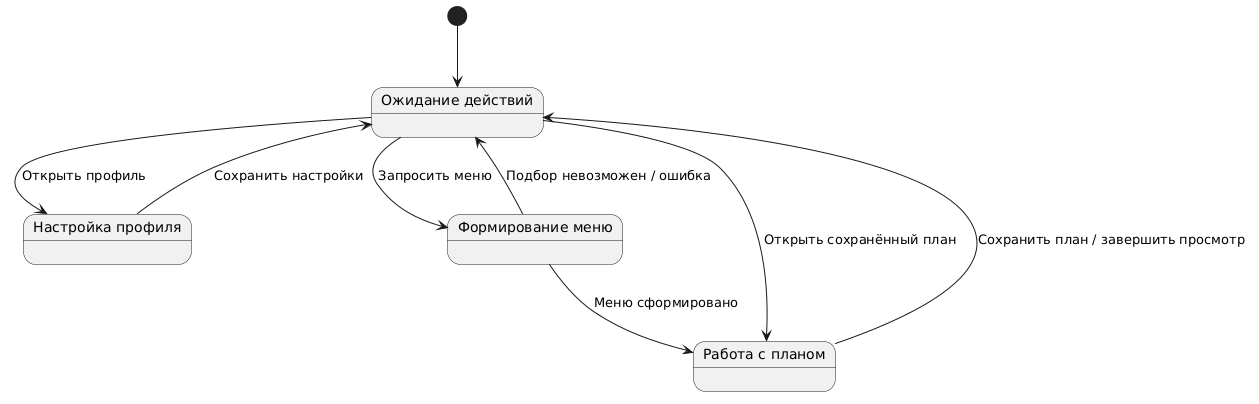

The diagram above was rendered by PlantUML. Its source (embedded in the PNG):
@startuml
[*] --> Ready
state "Ожидание действий" as Ready
state "Настройка профиля" as Profile
state "Формирование меню" as Generating
state "Работа с планом" as Plan

Ready --> Profile : Открыть профиль
Profile --> Ready : Сохранить настройки
Ready --> Generating : Запросить меню
Generating --> Plan : Меню сформировано
Generating --> Ready : Подбор невозможен / ошибка
Ready --> Plan : Открыть сохранённый план
Plan --> Ready : Сохранить план / завершить просмотр
@enduml